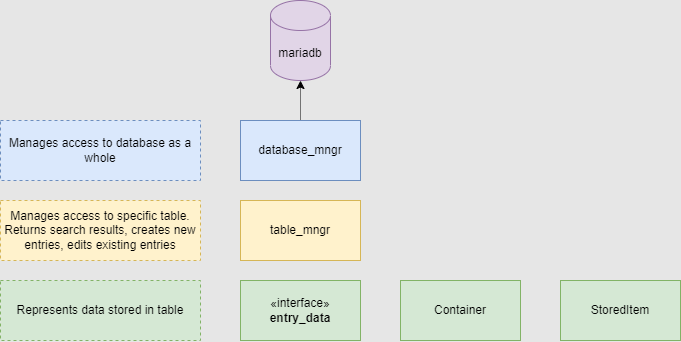

The diagram above was exported from draw.io. Its source (the exported page's mxGraphModel, read from the mxfile embedded in the PNG):
<mxGraphModel dx="1644" dy="769" grid="1" gridSize="10" guides="1" tooltips="1" connect="1" arrows="1" fold="1" page="1" pageScale="1" pageWidth="827" pageHeight="1169" background="#e6e6e6" math="0" shadow="0">
  <root>
    <mxCell id="0" />
    <mxCell id="1" parent="0" />
    <mxCell id="1uMdsfiMyYTJ8PUqb-XK-1" value="mariadb" style="shape=cylinder3;whiteSpace=wrap;html=1;boundedLbl=1;backgroundOutline=1;size=15;fillColor=#e1d5e7;strokeColor=#9673a6;" vertex="1" parent="1">
      <mxGeometry x="70" y="40" width="60" height="80" as="geometry" />
    </mxCell>
    <mxCell id="1uMdsfiMyYTJ8PUqb-XK-9" style="edgeStyle=orthogonalEdgeStyle;rounded=0;orthogonalLoop=1;jettySize=auto;html=1;entryX=0.5;entryY=1;entryDx=0;entryDy=0;entryPerimeter=0;dashed=1;dashPattern=1 1;" edge="1" parent="1" source="1uMdsfiMyYTJ8PUqb-XK-7" target="1uMdsfiMyYTJ8PUqb-XK-1">
      <mxGeometry relative="1" as="geometry" />
    </mxCell>
    <mxCell id="1uMdsfiMyYTJ8PUqb-XK-7" value="database_mngr" style="html=1;whiteSpace=wrap;fillColor=#dae8fc;strokeColor=#6c8ebf;" vertex="1" parent="1">
      <mxGeometry x="40" y="160" width="120" height="60" as="geometry" />
    </mxCell>
    <mxCell id="1uMdsfiMyYTJ8PUqb-XK-8" value="«interface»&lt;br&gt;&lt;b&gt;entry_data&lt;/b&gt;" style="html=1;whiteSpace=wrap;fillColor=#d5e8d4;strokeColor=#82b366;" vertex="1" parent="1">
      <mxGeometry x="40" y="320" width="120" height="60" as="geometry" />
    </mxCell>
    <mxCell id="1uMdsfiMyYTJ8PUqb-XK-10" value="table_mngr" style="html=1;whiteSpace=wrap;fillColor=#fff2cc;strokeColor=#d6b656;" vertex="1" parent="1">
      <mxGeometry x="40" y="240" width="120" height="60" as="geometry" />
    </mxCell>
    <mxCell id="1uMdsfiMyYTJ8PUqb-XK-17" value="Container" style="html=1;whiteSpace=wrap;fillColor=#d5e8d4;strokeColor=#82b366;" vertex="1" parent="1">
      <mxGeometry x="200" y="320" width="120" height="60" as="geometry" />
    </mxCell>
    <mxCell id="1uMdsfiMyYTJ8PUqb-XK-19" value="StoredItem" style="html=1;whiteSpace=wrap;fillColor=#d5e8d4;strokeColor=#82b366;" vertex="1" parent="1">
      <mxGeometry x="360" y="320" width="120" height="60" as="geometry" />
    </mxCell>
    <mxCell id="1uMdsfiMyYTJ8PUqb-XK-22" value="Manages access to database as a whole" style="html=1;whiteSpace=wrap;dashed=1;fillColor=#dae8fc;strokeColor=#6c8ebf;" vertex="1" parent="1">
      <mxGeometry x="-200" y="160" width="200" height="60" as="geometry" />
    </mxCell>
    <mxCell id="1uMdsfiMyYTJ8PUqb-XK-23" value="Manages access to specific table. Returns search results, creates new entries, edits existing entries" style="html=1;whiteSpace=wrap;dashed=1;fillColor=#fff2cc;strokeColor=#d6b656;" vertex="1" parent="1">
      <mxGeometry x="-200" y="240" width="200" height="60" as="geometry" />
    </mxCell>
    <mxCell id="1uMdsfiMyYTJ8PUqb-XK-24" value="Represents data stored in table" style="html=1;whiteSpace=wrap;dashed=1;fillColor=#d5e8d4;strokeColor=#82b366;" vertex="1" parent="1">
      <mxGeometry x="-200" y="320" width="200" height="60" as="geometry" />
    </mxCell>
  </root>
</mxGraphModel>